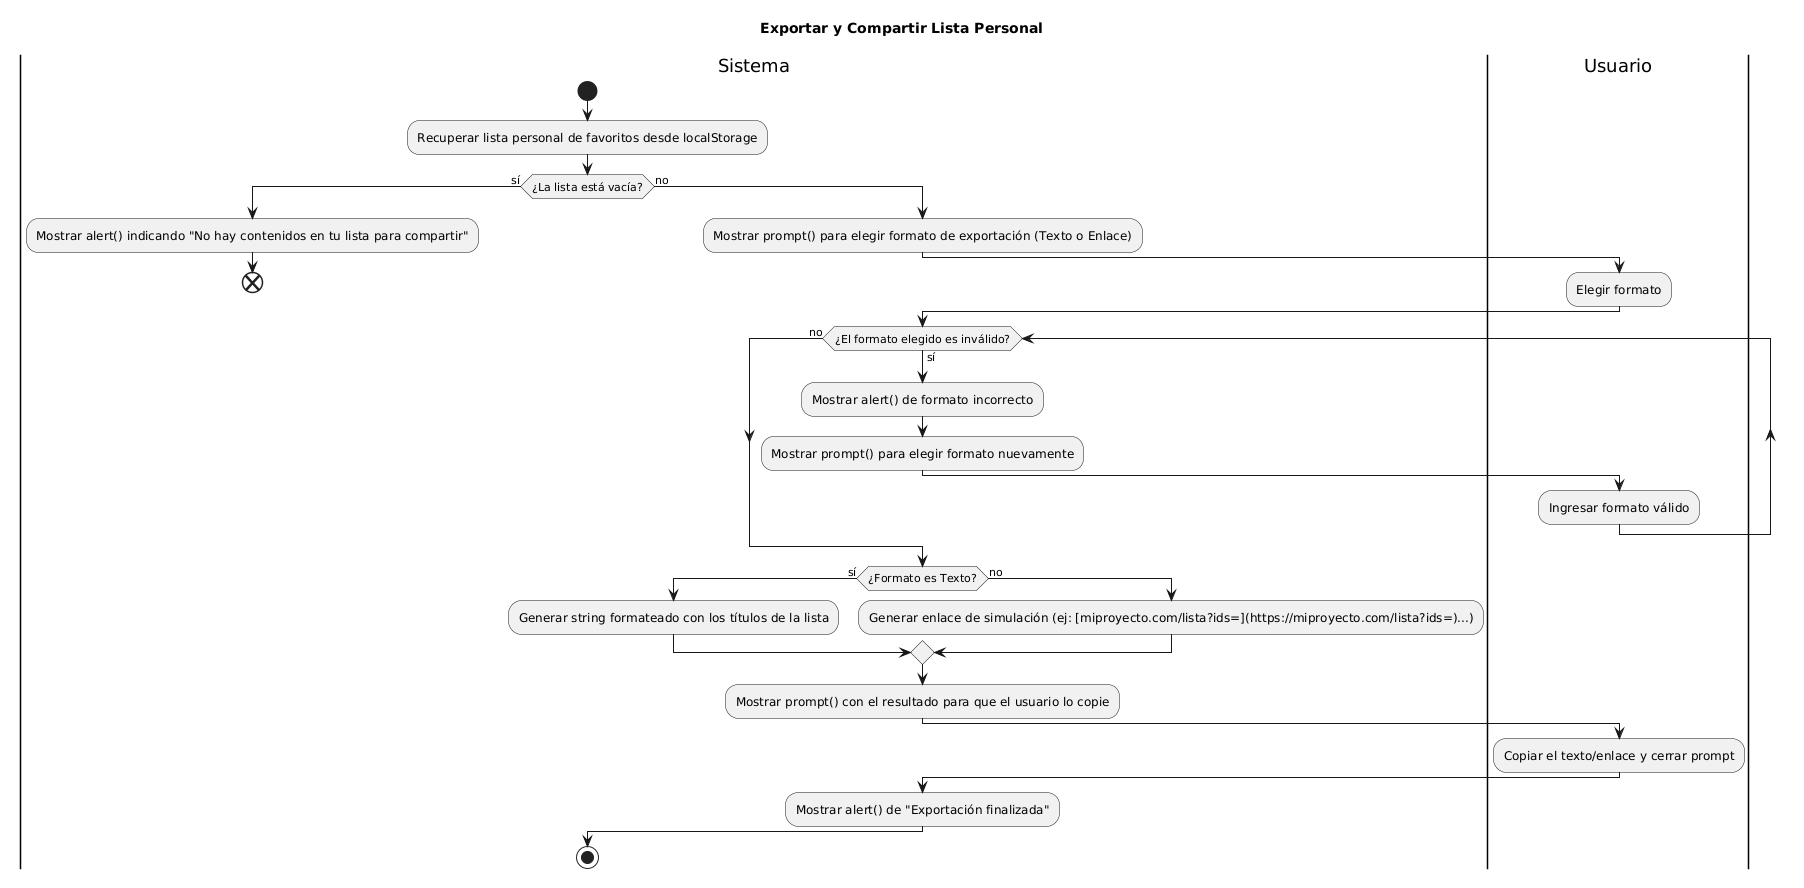

The diagram above was rendered by PlantUML. Its source (embedded in the PNG):
@startuml
title Exportar y Compartir Lista Personal

|Sistema|
start
:Recuperar lista personal de favoritos desde localStorage;
if (¿La lista está vacía?) then (sí)
  :Mostrar alert() indicando "No hay contenidos en tu lista para compartir";
  end
else (no)
  :Mostrar prompt() para elegir formato de exportación (Texto o Enlace);
  |Usuario|
  :Elegir formato;
  |Sistema|
  while (¿El formato elegido es inválido?) is (sí)
    :Mostrar alert() de formato incorrecto;
    :Mostrar prompt() para elegir formato nuevamente;
    |Usuario|
    :Ingresar formato válido;
    |Sistema|
  endwhile (no)
  
  if (¿Formato es Texto?) then (sí)
    :Generar string formateado con los títulos de la lista;
  else (no)
    :Generar enlace de simulación (ej: [miproyecto.com/lista?ids=](https://miproyecto.com/lista?ids=)...);
  endif
  
  :Mostrar prompt() con el resultado para que el usuario lo copie;
  |Usuario|
  :Copiar el texto/enlace y cerrar prompt;
  |Sistema|
  :Mostrar alert() de "Exportación finalizada";
endif
stop
@enduml